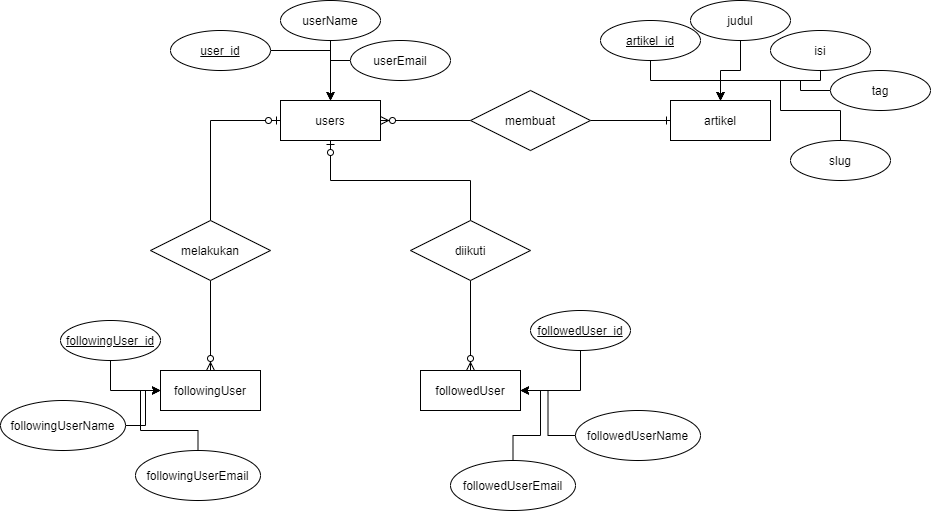

The diagram above was exported from draw.io. Its source (the exported page's mxGraphModel, read from the mxfile embedded in the PNG):
<mxGraphModel dx="1888" dy="531" grid="1" gridSize="10" guides="1" tooltips="1" connect="1" arrows="1" fold="1" page="1" pageScale="1" pageWidth="850" pageHeight="1100" math="0" shadow="0" extFonts="Permanent Marker^https://fonts.googleapis.com/css?family=Permanent+Marker">
  <root>
    <mxCell id="0" />
    <mxCell id="1" parent="0" />
    <mxCell id="GHvsyx6PAnpx2pVSHV4j-1" value="users" style="whiteSpace=wrap;html=1;align=center;" vertex="1" parent="1">
      <mxGeometry x="50" y="120" width="100" height="40" as="geometry" />
    </mxCell>
    <mxCell id="GHvsyx6PAnpx2pVSHV4j-3" style="edgeStyle=orthogonalEdgeStyle;rounded=0;orthogonalLoop=1;jettySize=auto;html=1;entryX=0.5;entryY=0;entryDx=0;entryDy=0;" edge="1" parent="1" source="GHvsyx6PAnpx2pVSHV4j-2" target="GHvsyx6PAnpx2pVSHV4j-1">
      <mxGeometry relative="1" as="geometry" />
    </mxCell>
    <mxCell id="GHvsyx6PAnpx2pVSHV4j-2" value="user_id" style="ellipse;whiteSpace=wrap;html=1;align=center;fontStyle=4;" vertex="1" parent="1">
      <mxGeometry x="-60" y="50" width="100" height="40" as="geometry" />
    </mxCell>
    <mxCell id="GHvsyx6PAnpx2pVSHV4j-5" style="edgeStyle=orthogonalEdgeStyle;rounded=0;orthogonalLoop=1;jettySize=auto;html=1;entryX=0.5;entryY=0;entryDx=0;entryDy=0;" edge="1" parent="1" source="GHvsyx6PAnpx2pVSHV4j-4" target="GHvsyx6PAnpx2pVSHV4j-1">
      <mxGeometry relative="1" as="geometry" />
    </mxCell>
    <mxCell id="GHvsyx6PAnpx2pVSHV4j-4" value="userName" style="ellipse;whiteSpace=wrap;html=1;align=center;" vertex="1" parent="1">
      <mxGeometry x="50" y="20" width="100" height="40" as="geometry" />
    </mxCell>
    <mxCell id="GHvsyx6PAnpx2pVSHV4j-7" style="edgeStyle=orthogonalEdgeStyle;rounded=0;orthogonalLoop=1;jettySize=auto;html=1;" edge="1" parent="1" source="GHvsyx6PAnpx2pVSHV4j-6">
      <mxGeometry relative="1" as="geometry">
        <mxPoint x="100" y="120" as="targetPoint" />
      </mxGeometry>
    </mxCell>
    <mxCell id="GHvsyx6PAnpx2pVSHV4j-6" value="userEmail" style="ellipse;whiteSpace=wrap;html=1;align=center;" vertex="1" parent="1">
      <mxGeometry x="120" y="60" width="100" height="40" as="geometry" />
    </mxCell>
    <mxCell id="GHvsyx6PAnpx2pVSHV4j-8" value="artikel" style="whiteSpace=wrap;html=1;align=center;" vertex="1" parent="1">
      <mxGeometry x="440" y="120" width="100" height="40" as="geometry" />
    </mxCell>
    <mxCell id="GHvsyx6PAnpx2pVSHV4j-10" style="edgeStyle=orthogonalEdgeStyle;rounded=0;orthogonalLoop=1;jettySize=auto;html=1;entryX=0.5;entryY=0;entryDx=0;entryDy=0;" edge="1" parent="1" source="GHvsyx6PAnpx2pVSHV4j-9" target="GHvsyx6PAnpx2pVSHV4j-8">
      <mxGeometry relative="1" as="geometry" />
    </mxCell>
    <mxCell id="GHvsyx6PAnpx2pVSHV4j-9" value="artikel_id" style="ellipse;whiteSpace=wrap;html=1;align=center;fontStyle=4;" vertex="1" parent="1">
      <mxGeometry x="370" y="40" width="100" height="40" as="geometry" />
    </mxCell>
    <mxCell id="GHvsyx6PAnpx2pVSHV4j-13" style="edgeStyle=orthogonalEdgeStyle;rounded=0;orthogonalLoop=1;jettySize=auto;html=1;entryX=0.5;entryY=0;entryDx=0;entryDy=0;" edge="1" parent="1" source="GHvsyx6PAnpx2pVSHV4j-11" target="GHvsyx6PAnpx2pVSHV4j-8">
      <mxGeometry relative="1" as="geometry" />
    </mxCell>
    <mxCell id="GHvsyx6PAnpx2pVSHV4j-11" value="judul" style="ellipse;whiteSpace=wrap;html=1;align=center;" vertex="1" parent="1">
      <mxGeometry x="460" y="20" width="100" height="40" as="geometry" />
    </mxCell>
    <mxCell id="GHvsyx6PAnpx2pVSHV4j-15" style="edgeStyle=orthogonalEdgeStyle;rounded=0;orthogonalLoop=1;jettySize=auto;html=1;entryX=0.5;entryY=0;entryDx=0;entryDy=0;" edge="1" parent="1" source="GHvsyx6PAnpx2pVSHV4j-14" target="GHvsyx6PAnpx2pVSHV4j-8">
      <mxGeometry relative="1" as="geometry">
        <Array as="points">
          <mxPoint x="490" y="100" />
        </Array>
      </mxGeometry>
    </mxCell>
    <mxCell id="GHvsyx6PAnpx2pVSHV4j-14" value="isi&lt;br&gt;" style="ellipse;whiteSpace=wrap;html=1;align=center;" vertex="1" parent="1">
      <mxGeometry x="540" y="50" width="100" height="40" as="geometry" />
    </mxCell>
    <mxCell id="GHvsyx6PAnpx2pVSHV4j-17" style="edgeStyle=orthogonalEdgeStyle;rounded=0;orthogonalLoop=1;jettySize=auto;html=1;entryX=0.5;entryY=0;entryDx=0;entryDy=0;" edge="1" parent="1" source="GHvsyx6PAnpx2pVSHV4j-16" target="GHvsyx6PAnpx2pVSHV4j-8">
      <mxGeometry relative="1" as="geometry">
        <Array as="points">
          <mxPoint x="550" y="130" />
          <mxPoint x="550" y="100" />
          <mxPoint x="490" y="100" />
        </Array>
      </mxGeometry>
    </mxCell>
    <mxCell id="GHvsyx6PAnpx2pVSHV4j-16" value="slug" style="ellipse;whiteSpace=wrap;html=1;align=center;" vertex="1" parent="1">
      <mxGeometry x="560" y="160" width="100" height="40" as="geometry" />
    </mxCell>
    <mxCell id="GHvsyx6PAnpx2pVSHV4j-19" style="edgeStyle=orthogonalEdgeStyle;rounded=0;orthogonalLoop=1;jettySize=auto;html=1;entryX=0.5;entryY=0;entryDx=0;entryDy=0;" edge="1" parent="1" source="GHvsyx6PAnpx2pVSHV4j-18" target="GHvsyx6PAnpx2pVSHV4j-8">
      <mxGeometry relative="1" as="geometry" />
    </mxCell>
    <mxCell id="GHvsyx6PAnpx2pVSHV4j-18" value="tag" style="ellipse;whiteSpace=wrap;html=1;align=center;" vertex="1" parent="1">
      <mxGeometry x="600" y="90" width="100" height="40" as="geometry" />
    </mxCell>
    <mxCell id="GHvsyx6PAnpx2pVSHV4j-22" style="edgeStyle=orthogonalEdgeStyle;rounded=0;orthogonalLoop=1;jettySize=auto;html=1;entryX=0;entryY=0.5;entryDx=0;entryDy=0;endArrow=ERone;endFill=0;" edge="1" parent="1" source="GHvsyx6PAnpx2pVSHV4j-21" target="GHvsyx6PAnpx2pVSHV4j-8">
      <mxGeometry relative="1" as="geometry" />
    </mxCell>
    <mxCell id="GHvsyx6PAnpx2pVSHV4j-23" style="edgeStyle=orthogonalEdgeStyle;rounded=0;orthogonalLoop=1;jettySize=auto;html=1;endArrow=ERzeroToMany;endFill=1;" edge="1" parent="1" source="GHvsyx6PAnpx2pVSHV4j-21" target="GHvsyx6PAnpx2pVSHV4j-1">
      <mxGeometry relative="1" as="geometry" />
    </mxCell>
    <mxCell id="GHvsyx6PAnpx2pVSHV4j-21" value="membuat" style="shape=rhombus;perimeter=rhombusPerimeter;whiteSpace=wrap;html=1;align=center;" vertex="1" parent="1">
      <mxGeometry x="240" y="110" width="120" height="60" as="geometry" />
    </mxCell>
    <mxCell id="GHvsyx6PAnpx2pVSHV4j-24" value="followingUser" style="whiteSpace=wrap;html=1;align=center;" vertex="1" parent="1">
      <mxGeometry x="-70" y="390" width="100" height="40" as="geometry" />
    </mxCell>
    <mxCell id="GHvsyx6PAnpx2pVSHV4j-29" style="edgeStyle=orthogonalEdgeStyle;rounded=0;orthogonalLoop=1;jettySize=auto;html=1;entryX=0;entryY=0.5;entryDx=0;entryDy=0;endArrow=classic;endFill=1;" edge="1" parent="1" source="GHvsyx6PAnpx2pVSHV4j-25" target="GHvsyx6PAnpx2pVSHV4j-24">
      <mxGeometry relative="1" as="geometry" />
    </mxCell>
    <mxCell id="GHvsyx6PAnpx2pVSHV4j-25" value="followingUser_id" style="ellipse;whiteSpace=wrap;html=1;align=center;fontStyle=4;" vertex="1" parent="1">
      <mxGeometry x="-170" y="340" width="100" height="40" as="geometry" />
    </mxCell>
    <mxCell id="GHvsyx6PAnpx2pVSHV4j-27" style="edgeStyle=orthogonalEdgeStyle;rounded=0;orthogonalLoop=1;jettySize=auto;html=1;entryX=0;entryY=0.5;entryDx=0;entryDy=0;endArrow=ERzeroToOne;endFill=1;exitX=0.5;exitY=0;exitDx=0;exitDy=0;" edge="1" parent="1" source="GHvsyx6PAnpx2pVSHV4j-26" target="GHvsyx6PAnpx2pVSHV4j-1">
      <mxGeometry relative="1" as="geometry">
        <mxPoint x="-20" y="230" as="sourcePoint" />
      </mxGeometry>
    </mxCell>
    <mxCell id="GHvsyx6PAnpx2pVSHV4j-28" style="edgeStyle=orthogonalEdgeStyle;rounded=0;orthogonalLoop=1;jettySize=auto;html=1;endArrow=ERzeroToMany;endFill=1;" edge="1" parent="1" source="GHvsyx6PAnpx2pVSHV4j-26" target="GHvsyx6PAnpx2pVSHV4j-24">
      <mxGeometry relative="1" as="geometry" />
    </mxCell>
    <mxCell id="GHvsyx6PAnpx2pVSHV4j-26" value="melakukan" style="shape=rhombus;perimeter=rhombusPerimeter;whiteSpace=wrap;html=1;align=center;" vertex="1" parent="1">
      <mxGeometry x="-80" y="240" width="120" height="60" as="geometry" />
    </mxCell>
    <mxCell id="GHvsyx6PAnpx2pVSHV4j-31" style="edgeStyle=orthogonalEdgeStyle;rounded=0;orthogonalLoop=1;jettySize=auto;html=1;entryX=0;entryY=0.5;entryDx=0;entryDy=0;endArrow=classic;endFill=1;" edge="1" parent="1" source="GHvsyx6PAnpx2pVSHV4j-30" target="GHvsyx6PAnpx2pVSHV4j-24">
      <mxGeometry relative="1" as="geometry" />
    </mxCell>
    <mxCell id="GHvsyx6PAnpx2pVSHV4j-30" value="followingUserName" style="ellipse;whiteSpace=wrap;html=1;align=center;" vertex="1" parent="1">
      <mxGeometry x="-230" y="420" width="125" height="50" as="geometry" />
    </mxCell>
    <mxCell id="GHvsyx6PAnpx2pVSHV4j-33" style="edgeStyle=orthogonalEdgeStyle;rounded=0;orthogonalLoop=1;jettySize=auto;html=1;entryX=0;entryY=0.5;entryDx=0;entryDy=0;endArrow=classic;endFill=1;" edge="1" parent="1" source="GHvsyx6PAnpx2pVSHV4j-32" target="GHvsyx6PAnpx2pVSHV4j-24">
      <mxGeometry relative="1" as="geometry" />
    </mxCell>
    <mxCell id="GHvsyx6PAnpx2pVSHV4j-32" value="followingUserEmail" style="ellipse;whiteSpace=wrap;html=1;align=center;" vertex="1" parent="1">
      <mxGeometry x="-95" y="470" width="125" height="50" as="geometry" />
    </mxCell>
    <mxCell id="GHvsyx6PAnpx2pVSHV4j-36" style="edgeStyle=orthogonalEdgeStyle;rounded=0;orthogonalLoop=1;jettySize=auto;html=1;endArrow=ERzeroToMany;endFill=1;" edge="1" parent="1" source="GHvsyx6PAnpx2pVSHV4j-34" target="GHvsyx6PAnpx2pVSHV4j-35">
      <mxGeometry relative="1" as="geometry" />
    </mxCell>
    <mxCell id="GHvsyx6PAnpx2pVSHV4j-38" style="edgeStyle=orthogonalEdgeStyle;rounded=0;orthogonalLoop=1;jettySize=auto;html=1;entryX=0.5;entryY=1;entryDx=0;entryDy=0;endArrow=ERzeroToOne;endFill=1;exitX=0.5;exitY=0;exitDx=0;exitDy=0;" edge="1" parent="1" source="GHvsyx6PAnpx2pVSHV4j-34" target="GHvsyx6PAnpx2pVSHV4j-1">
      <mxGeometry relative="1" as="geometry">
        <mxPoint x="240" y="230" as="sourcePoint" />
      </mxGeometry>
    </mxCell>
    <mxCell id="GHvsyx6PAnpx2pVSHV4j-34" value="diikuti" style="shape=rhombus;perimeter=rhombusPerimeter;whiteSpace=wrap;html=1;align=center;" vertex="1" parent="1">
      <mxGeometry x="180" y="240" width="120" height="60" as="geometry" />
    </mxCell>
    <mxCell id="GHvsyx6PAnpx2pVSHV4j-35" value="followedUser" style="whiteSpace=wrap;html=1;align=center;" vertex="1" parent="1">
      <mxGeometry x="190" y="390" width="100" height="40" as="geometry" />
    </mxCell>
    <mxCell id="GHvsyx6PAnpx2pVSHV4j-40" style="edgeStyle=orthogonalEdgeStyle;rounded=0;orthogonalLoop=1;jettySize=auto;html=1;entryX=1;entryY=0.5;entryDx=0;entryDy=0;endArrow=classic;endFill=1;exitX=0.5;exitY=1;exitDx=0;exitDy=0;" edge="1" parent="1" source="GHvsyx6PAnpx2pVSHV4j-39" target="GHvsyx6PAnpx2pVSHV4j-35">
      <mxGeometry relative="1" as="geometry" />
    </mxCell>
    <mxCell id="GHvsyx6PAnpx2pVSHV4j-39" value="followedUser_id" style="ellipse;whiteSpace=wrap;html=1;align=center;fontStyle=4;" vertex="1" parent="1">
      <mxGeometry x="300" y="330" width="100" height="40" as="geometry" />
    </mxCell>
    <mxCell id="GHvsyx6PAnpx2pVSHV4j-42" style="edgeStyle=orthogonalEdgeStyle;rounded=0;orthogonalLoop=1;jettySize=auto;html=1;entryX=1;entryY=0.5;entryDx=0;entryDy=0;endArrow=classic;endFill=1;" edge="1" parent="1" source="GHvsyx6PAnpx2pVSHV4j-41" target="GHvsyx6PAnpx2pVSHV4j-35">
      <mxGeometry relative="1" as="geometry" />
    </mxCell>
    <mxCell id="GHvsyx6PAnpx2pVSHV4j-41" value="followedUserName" style="ellipse;whiteSpace=wrap;html=1;align=center;" vertex="1" parent="1">
      <mxGeometry x="345" y="430" width="125" height="50" as="geometry" />
    </mxCell>
    <mxCell id="GHvsyx6PAnpx2pVSHV4j-44" style="edgeStyle=orthogonalEdgeStyle;rounded=0;orthogonalLoop=1;jettySize=auto;html=1;entryX=1;entryY=0.5;entryDx=0;entryDy=0;endArrow=classic;endFill=1;" edge="1" parent="1" source="GHvsyx6PAnpx2pVSHV4j-43" target="GHvsyx6PAnpx2pVSHV4j-35">
      <mxGeometry relative="1" as="geometry" />
    </mxCell>
    <mxCell id="GHvsyx6PAnpx2pVSHV4j-43" value="followedUserEmail" style="ellipse;whiteSpace=wrap;html=1;align=center;" vertex="1" parent="1">
      <mxGeometry x="220" y="480" width="125" height="50" as="geometry" />
    </mxCell>
  </root>
</mxGraphModel>